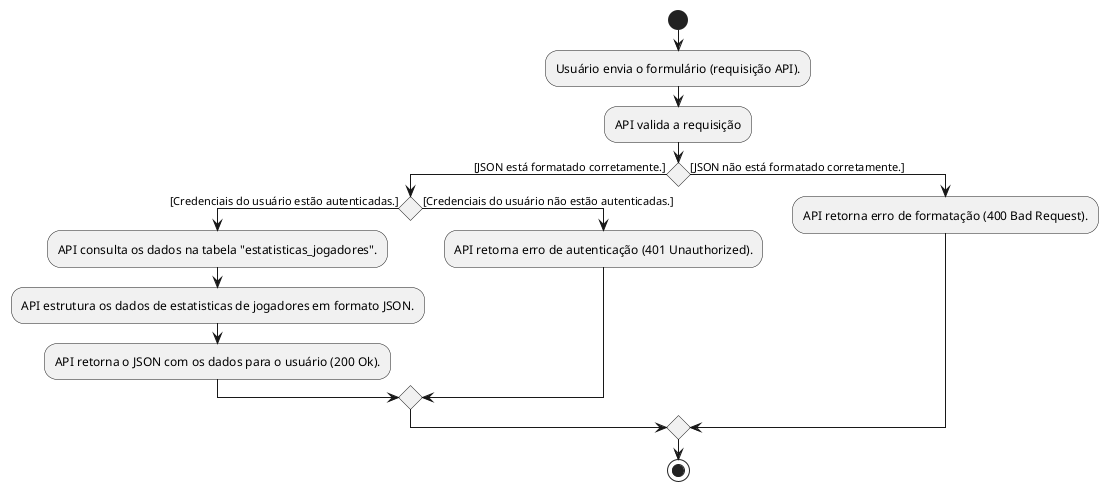

The diagram above was rendered by PlantUML. Its source (embedded in the PNG):
@startuml
start
:Usuário envia o formulário (requisição API).;
:API valida a requisição;
if () then ([JSON está formatado corretamente.])
    if () then ([Credenciais do usuário estão autenticadas.])
        :API consulta os dados na tabela "estatisticas_jogadores".;
        :API estrutura os dados de estatisticas de jogadores em formato JSON.;
        :API retorna o JSON com os dados para o usuário (200 Ok).;    
    else ([Credenciais do usuário não estão autenticadas.])
        :API retorna erro de autenticação (401 Unauthorized).;
    endif
else ([JSON não está formatado corretamente.])
    :API retorna erro de formatação (400 Bad Request).;
endif
stop
@enduml